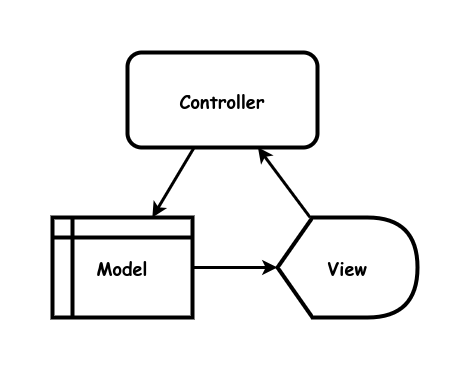

The diagram above was exported from draw.io. Its source (the exported page's mxGraphModel, read from the mxfile embedded in the PNG):
<mxGraphModel dx="1434" dy="711" grid="1" gridSize="10" guides="1" tooltips="1" connect="1" arrows="1" fold="1" page="1" pageScale="1" pageWidth="850" pageHeight="1100" math="0" shadow="0">
  <root>
    <mxCell id="0" />
    <mxCell id="1" parent="0" />
    <mxCell id="KaehZOqBwADOkq5ujnI8-6" value="" style="endArrow=none;startArrow=classic;html=1;rounded=0;strokeWidth=3;endFill=0;" parent="1" source="KaehZOqBwADOkq5ujnI8-7" target="Zmp6Q7WBKG_ixNV66dMy-2" edge="1">
      <mxGeometry width="50" height="50" relative="1" as="geometry">
        <mxPoint x="600" y="260" as="sourcePoint" />
        <mxPoint x="676.818181818182" y="190" as="targetPoint" />
      </mxGeometry>
    </mxCell>
    <mxCell id="KaehZOqBwADOkq5ujnI8-7" value="&lt;b style=&quot;font-size: 18px;&quot;&gt;Controller&lt;br&gt;&lt;/b&gt;" style="rounded=1;whiteSpace=wrap;html=1;strokeWidth=4;fontFamily=Comic Sans MS;fontSize=18;" parent="1" vertex="1">
      <mxGeometry x="500" y="30" width="190" height="95" as="geometry" />
    </mxCell>
    <mxCell id="KaehZOqBwADOkq5ujnI8-16" value="" style="endArrow=none;startArrow=classic;html=1;rounded=0;strokeWidth=3;endFill=0;" parent="1" source="Zmp6Q7WBKG_ixNV66dMy-2" target="Zmp6Q7WBKG_ixNV66dMy-1" edge="1">
      <mxGeometry width="50" height="50" relative="1" as="geometry">
        <mxPoint x="650" y="215" as="sourcePoint" />
        <mxPoint x="580" y="215" as="targetPoint" />
      </mxGeometry>
    </mxCell>
    <mxCell id="KaehZOqBwADOkq5ujnI8-17" value="" style="endArrow=none;startArrow=classic;html=1;rounded=0;strokeWidth=3;endFill=0;" parent="1" source="Zmp6Q7WBKG_ixNV66dMy-1" target="KaehZOqBwADOkq5ujnI8-7" edge="1">
      <mxGeometry width="50" height="50" relative="1" as="geometry">
        <mxPoint x="553.1818181818182" y="190" as="sourcePoint" />
        <mxPoint x="660" y="150" as="targetPoint" />
      </mxGeometry>
    </mxCell>
    <mxCell id="Zmp6Q7WBKG_ixNV66dMy-1" value="Model" style="shape=internalStorage;whiteSpace=wrap;html=1;backgroundOutline=1;strokeWidth=4;fontSize=18;fontFamily=Comic Sans MS;fontStyle=1" vertex="1" parent="1">
      <mxGeometry x="425" y="195" width="140" height="100" as="geometry" />
    </mxCell>
    <mxCell id="Zmp6Q7WBKG_ixNV66dMy-2" value="&lt;font style=&quot;font-size: 18px;&quot; face=&quot;Comic Sans MS&quot;&gt;&lt;b&gt;View&lt;/b&gt;&lt;/font&gt;" style="shape=display;whiteSpace=wrap;html=1;strokeWidth=4;" vertex="1" parent="1">
      <mxGeometry x="650" y="195" width="140" height="100" as="geometry" />
    </mxCell>
  </root>
</mxGraphModel>